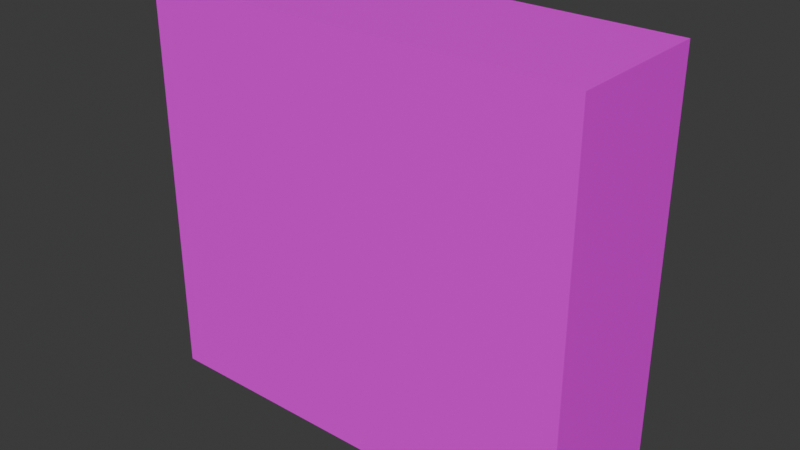 # Source: kem.blend  (saved by Blender 4.5.90; exported with 4.5.12 LTS)
import bpy
from mathutils import Matrix  # noqa: F401  (used for matrix-valued properties, if any)

bpy.ops.wm.read_factory_settings(use_empty=True)
scene = bpy.context.scene
scene.name = 'Scene'

# ---- collections
col_collection = bpy.data.collections.new('Collection'); scene.collection.children.link(col_collection)

# ---- images (referenced by path relative to the original .blend; pixels are not part of the script)
import os
ASSET_DIR = os.environ.get("B2B_ASSET_DIR", "")  # directory of the original .blend (textures are referenced by path, not embedded)
HERE = os.path.dirname(os.path.abspath(__file__))  # packed textures are extracted next to this script under _unpacked/

def load_image(name, relpath, width, height, colorspace="sRGB"):
    """Load a texture the original file referenced (path relative to the .blend, or extracted next to this script)."""
    p = next((c for c in (os.path.join(HERE, relpath), os.path.join(ASSET_DIR, relpath)) if relpath and os.path.exists(c)), "")
    if p:
        img = bpy.data.images.load(p, check_existing=True)
        img.name = name
    else:  # same state as the original file: an image datablock whose file is absent (Cycles renders it pink)
        img = bpy.data.images.new(name, width, height)
        img.source = "FILE"
        img.filepath = "//" + (relpath or name)
    img.colorspace_settings.name = colorspace
    return img
img_ice_cream_jpg = load_image('ice_cream.jpg', 'ice_cream.jpg', 1024, 1024, 'sRGB')

# ---- materials (node trees are filled in below, after node groups)
mat_material_001 = bpy.data.materials.new('Material.001')

# ---- material node trees
mat_material_001.use_nodes = True; mat_material_001.node_tree.nodes.clear()
_N = mat_material_001.node_tree.nodes; _L = mat_material_001.node_tree.links
n0 = _N.new('ShaderNodeBsdfPrincipled'); n0.name = 'Principled BSDF'; n0.location = (-200, 100)
n1 = _N.new('ShaderNodeOutputMaterial'); n1.name = 'Material Output'; n1.location = (200, 100)
n2 = _N.new('ShaderNodeTexImage'); n2.name = 'Image Texture'; n2.location = (-490, 75)
n2.image = img_ice_cream_jpg
_L.new(n0.outputs[0], n1.inputs[0])
_L.new(n2.outputs[0], n0.inputs[0])
n1.is_active_output = True

# ---- world
world_world = bpy.data.worlds.new('World'); scene.world = world_world
world_world.use_nodes = True; world_world.node_tree.nodes.clear()
_N = world_world.node_tree.nodes; _L = world_world.node_tree.links
n0 = _N.new('ShaderNodeOutputWorld'); n0.name = 'World Output'; n0.location = (200, 100)
n1 = _N.new('ShaderNodeBackground'); n1.name = 'Background'; n1.location = (-200, 100)
n1.inputs[0].default_value = (0.05088, 0.05088, 0.05088, 1.0)
_L.new(n1.outputs[0], n0.inputs[0])
n0.is_active_output = True
world_world.color = (0.05088, 0.05088, 0.05088)
world_world.sun_shadow_jitter_overblur = 0.0

# ---- meshes
me_cube_001 = bpy.data.meshes.new('Cube.001')
me_cube_001.from_pydata([(-1.0, -1.0, -1.0), (-1.0, -1.0, 1.0), (-1.0, 1.0, -1.0), (-1.0, 1.0, 1.0), (1.0, -1.0, -1.0), (1.0, -1.0, 1.0), (1.0, 1.0, -1.0), (1.0, 1.0, 1.0)], [], [(0, 1, 3, 2), (2, 3, 7, 6), (6, 7, 5, 4), (4, 5, 1, 0), (2, 6, 4, 0), (7, 3, 1, 5)])
_uv = me_cube_001.uv_layers.new(name='UVMap')
_uv.uv.foreach_set('vector', [0.5867, 0.3243, 0.5857, 0.6342, 0.47, 0.6341, 0.4693, 0.325, 0.5883, 0.3266, 0.8777, 0.3266, 0.8777, 0.6341, 0.5883, 0.6341, 0.1749, 0.3264, 0.1751, 0.6327, 0.06174, 0.6369, 0.06154, 0.3306, 0.1842, 0.3251, 0.4682, 0.3251, 0.4682, 0.6318, 0.1842, 0.6318, 0.1793, 0.2035, 0.4607, 0.2035, 0.4607, 0.3299, 0.1793, 0.3299, 0.1937, 0.6372, 0.4663, 0.6372, 0.4663, 0.7628, 0.1937, 0.7628])
me_cube_001.materials.append(mat_material_001)
me_cube_001.update()

# ---- objects
ob_cube = bpy.data.objects.new('Cube', me_cube_001)

# ---- transforms, parenting, visibility, modifiers, constraints
ob_cube.location = (0.0, 0.0, 0.0)
ob_cube.scale = (0.9213, 0.3097, 0.835)

# ---- collection membership
col_collection.objects.link(ob_cube)

# ---- scene / render settings (as saved in the file)
scene.frame_start = 1; scene.frame_end = 250; scene.frame_set(1)
scene.render.engine = 'BLENDER_EEVEE_NEXT'
bpy.context.view_layer.update()

# ---- added for rendering (the .blend has no active camera and no usable light): camera, sun
cam_auto = bpy.data.cameras.new('AutoCamera')
cam_auto.lens = 50.0
cam_auto.sensor_width = 36.0
cam_auto.clip_end = 1000.0
ob_auto_camera = bpy.data.objects.new('AutoCamera', cam_auto)
scene.collection.objects.link(ob_auto_camera)
ob_auto_camera.location = (2.37108, -2.84529, 1.89686)
ob_auto_camera.rotation_euler = (1.09748, -7.21219e-08, 0.694738)
scene.camera = ob_auto_camera
light_auto_sun = bpy.data.lights.new('AutoSun', 'SUN')
light_auto_sun.energy = 3.0
light_auto_sun.angle = 0.0523599
ob_auto_sun = bpy.data.objects.new('AutoSun', light_auto_sun)
scene.collection.objects.link(ob_auto_sun)
ob_auto_sun.rotation_euler = (0.872665, 0.174533, 0.523599)
bpy.context.view_layer.update()
